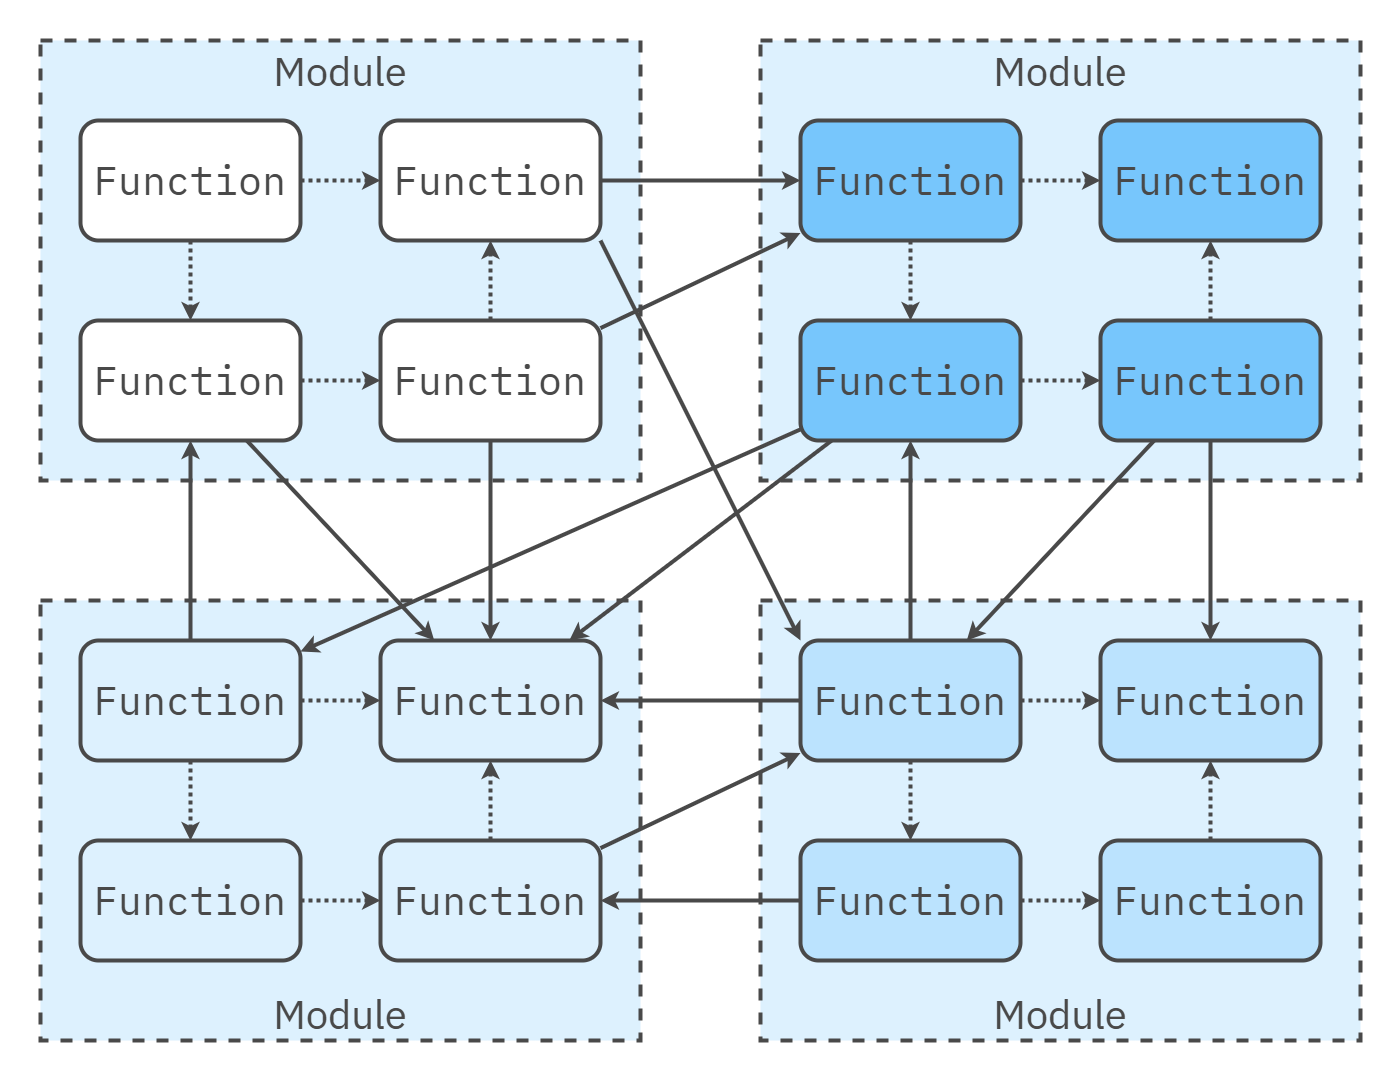

The diagram above was exported from draw.io. Its source (the exported page's mxGraphModel, read from the mxfile embedded in the PNG):
<mxGraphModel dx="3518" dy="1880" grid="1" gridSize="10" guides="1" tooltips="1" connect="1" arrows="1" fold="1" page="1" pageScale="1" pageWidth="1600" pageHeight="840" math="0" shadow="0">
  <root>
    <mxCell id="0" />
    <mxCell id="1" parent="0" />
    <mxCell id="181" value="Module" style="rounded=0;whiteSpace=wrap;html=1;fillColor=#DDF1FE;strokeColor=#494949;strokeWidth=4;perimeterSpacing=1;dashed=1;movable=1;resizable=1;rotatable=1;deletable=1;editable=1;locked=0;connectable=1;verticalAlign=top;fontSize=40;fontFamily=IBM Plex Sans;fontSource=https%3A%2F%2Ffonts.googleapis.com%2Fcss%3Ffamily%3DIBM%2BPlex%2BSans;fontColor=#494949;rotation=0;" parent="1" vertex="1">
      <mxGeometry x="400" y="-200" width="600" height="440" as="geometry" />
    </mxCell>
    <mxCell id="248" value="Module" style="rounded=0;whiteSpace=wrap;html=1;fillColor=#DDF1FE;strokeColor=#494949;strokeWidth=4;perimeterSpacing=1;dashed=1;movable=1;resizable=1;rotatable=1;deletable=1;editable=1;locked=0;connectable=1;verticalAlign=top;fontSize=40;fontFamily=IBM Plex Sans;fontSource=https%3A%2F%2Ffonts.googleapis.com%2Fcss%3Ffamily%3DIBM%2BPlex%2BSans;fontColor=#494949;" parent="1" vertex="1">
      <mxGeometry x="-320" y="-200" width="600" height="440" as="geometry" />
    </mxCell>
    <mxCell id="249" value="Module" style="rounded=0;whiteSpace=wrap;html=1;fillColor=#DDF1FE;strokeColor=#494949;strokeWidth=4;perimeterSpacing=1;dashed=1;movable=1;resizable=1;rotatable=1;deletable=1;editable=1;locked=0;connectable=1;verticalAlign=bottom;fontSize=40;fontFamily=IBM Plex Sans;fontSource=https%3A%2F%2Ffonts.googleapis.com%2Fcss%3Ffamily%3DIBM%2BPlex%2BSans;fontColor=#494949;" parent="1" vertex="1">
      <mxGeometry x="-320" y="360" width="600" height="440" as="geometry" />
    </mxCell>
    <mxCell id="250" value="Module" style="rounded=0;whiteSpace=wrap;html=1;fillColor=#DDF1FE;strokeColor=#494949;strokeWidth=4;perimeterSpacing=1;dashed=1;movable=1;resizable=1;rotatable=1;deletable=1;editable=1;locked=0;connectable=1;verticalAlign=bottom;fontSize=40;fontFamily=IBM Plex Sans;fontSource=https%3A%2F%2Ffonts.googleapis.com%2Fcss%3Ffamily%3DIBM%2BPlex%2BSans;fontColor=#494949;rotation=0;" parent="1" vertex="1">
      <mxGeometry x="400" y="360" width="600" height="440" as="geometry" />
    </mxCell>
    <mxCell id="253" style="edgeStyle=none;html=1;strokeColor=#494949;strokeWidth=4;dashed=1;dashPattern=1 1;" parent="1" source="241" target="251" edge="1">
      <mxGeometry relative="1" as="geometry" />
    </mxCell>
    <mxCell id="254" style="edgeStyle=none;html=1;strokeColor=#494949;strokeWidth=4;entryX=0;entryY=0.5;entryDx=0;entryDy=0;dashed=1;dashPattern=1 1;" parent="1" source="241" target="256" edge="1">
      <mxGeometry relative="1" as="geometry" />
    </mxCell>
    <mxCell id="241" value="&lt;span style=&quot;font-size: 40px;&quot;&gt;Function&lt;/span&gt;" style="rounded=1;whiteSpace=wrap;html=1;fillColor=#FFFFFF;strokeColor=#494949;strokeWidth=4;verticalAlign=middle;labelPosition=center;verticalLabelPosition=middle;align=center;spacing=0;spacingTop=-3;fontFamily=IBM Plex Mono;fontSize=24;fontSource=https%3A%2F%2Ffonts.googleapis.com%2Fcss%3Ffamily%3DIBM%2BPlex%2BMono;fontStyle=0;fontColor=#494949;" parent="1" vertex="1">
      <mxGeometry x="-280" y="-120" width="220" height="120" as="geometry" />
    </mxCell>
    <mxCell id="255" style="edgeStyle=none;html=1;strokeColor=#494949;strokeWidth=4;dashed=1;dashPattern=1 1;" parent="1" source="251" target="252" edge="1">
      <mxGeometry relative="1" as="geometry" />
    </mxCell>
    <mxCell id="303" style="edgeStyle=none;shape=connector;rounded=1;html=1;strokeColor=#494949;strokeWidth=4;align=center;verticalAlign=middle;fontFamily=Helvetica;fontSize=11;fontColor=default;labelBackgroundColor=default;endArrow=classic;" parent="1" source="251" target="287" edge="1">
      <mxGeometry relative="1" as="geometry" />
    </mxCell>
    <mxCell id="251" value="&lt;span style=&quot;font-size: 40px;&quot;&gt;Function&lt;/span&gt;" style="rounded=1;whiteSpace=wrap;html=1;fillColor=#FFFFFF;strokeColor=#494949;strokeWidth=4;verticalAlign=middle;labelPosition=center;verticalLabelPosition=middle;align=center;spacing=0;spacingTop=-3;fontFamily=IBM Plex Mono;fontSize=24;fontSource=https%3A%2F%2Ffonts.googleapis.com%2Fcss%3Ffamily%3DIBM%2BPlex%2BMono;fontStyle=0;fontColor=#494949;" parent="1" vertex="1">
      <mxGeometry x="-280" y="80" width="220" height="120" as="geometry" />
    </mxCell>
    <mxCell id="258" style="edgeStyle=none;shape=connector;rounded=1;html=1;strokeColor=#494949;strokeWidth=4;align=center;verticalAlign=middle;fontFamily=Helvetica;fontSize=11;fontColor=default;labelBackgroundColor=default;endArrow=classic;dashed=1;dashPattern=1 1;" parent="1" source="252" target="256" edge="1">
      <mxGeometry relative="1" as="geometry" />
    </mxCell>
    <mxCell id="292" style="edgeStyle=none;shape=connector;rounded=1;html=1;strokeColor=#494949;strokeWidth=4;align=center;verticalAlign=middle;fontFamily=Helvetica;fontSize=11;fontColor=default;labelBackgroundColor=default;endArrow=classic;" parent="1" source="264" target="287" edge="1">
      <mxGeometry relative="1" as="geometry" />
    </mxCell>
    <mxCell id="294" style="edgeStyle=none;shape=connector;rounded=1;html=1;strokeColor=#494949;strokeWidth=4;align=center;verticalAlign=middle;fontFamily=Helvetica;fontSize=11;fontColor=default;labelBackgroundColor=default;endArrow=classic;" parent="1" source="252" target="262" edge="1">
      <mxGeometry relative="1" as="geometry" />
    </mxCell>
    <mxCell id="300" style="edgeStyle=none;shape=connector;rounded=1;html=1;strokeColor=#494949;strokeWidth=4;align=center;verticalAlign=middle;fontFamily=Helvetica;fontSize=11;fontColor=default;labelBackgroundColor=default;endArrow=classic;" parent="1" source="252" target="287" edge="1">
      <mxGeometry relative="1" as="geometry" />
    </mxCell>
    <mxCell id="252" value="&lt;span style=&quot;font-size: 40px;&quot;&gt;Function&lt;/span&gt;" style="rounded=1;whiteSpace=wrap;html=1;fillColor=#FFFFFF;strokeColor=#494949;strokeWidth=4;verticalAlign=middle;labelPosition=center;verticalLabelPosition=middle;align=center;spacing=0;spacingTop=-3;fontFamily=IBM Plex Mono;fontSize=24;fontSource=https%3A%2F%2Ffonts.googleapis.com%2Fcss%3Ffamily%3DIBM%2BPlex%2BMono;fontStyle=0;fontColor=#494949;" parent="1" vertex="1">
      <mxGeometry x="20" y="80" width="220" height="120" as="geometry" />
    </mxCell>
    <mxCell id="289" style="edgeStyle=none;shape=connector;rounded=1;html=1;strokeColor=#494949;strokeWidth=4;align=center;verticalAlign=middle;fontFamily=Helvetica;fontSize=11;fontColor=default;labelBackgroundColor=default;endArrow=classic;" parent="1" source="256" target="262" edge="1">
      <mxGeometry relative="1" as="geometry" />
    </mxCell>
    <mxCell id="301" style="edgeStyle=none;shape=connector;rounded=1;html=1;strokeColor=#494949;strokeWidth=4;align=center;verticalAlign=middle;fontFamily=Helvetica;fontSize=11;fontColor=default;labelBackgroundColor=default;endArrow=classic;exitX=1;exitY=1;exitDx=0;exitDy=0;entryX=0;entryY=0;entryDx=0;entryDy=0;" parent="1" source="256" target="274" edge="1">
      <mxGeometry relative="1" as="geometry" />
    </mxCell>
    <mxCell id="256" value="&lt;span style=&quot;font-size: 40px;&quot;&gt;Function&lt;/span&gt;" style="rounded=1;whiteSpace=wrap;html=1;fillColor=#FFFFFF;strokeColor=#494949;strokeWidth=4;verticalAlign=middle;labelPosition=center;verticalLabelPosition=middle;align=center;spacing=0;spacingTop=-3;fontFamily=IBM Plex Mono;fontSize=24;fontSource=https%3A%2F%2Ffonts.googleapis.com%2Fcss%3Ffamily%3DIBM%2BPlex%2BMono;fontStyle=0;fontColor=#494949;" parent="1" vertex="1">
      <mxGeometry x="20" y="-120" width="220" height="120" as="geometry" />
    </mxCell>
    <mxCell id="260" style="edgeStyle=none;html=1;strokeColor=#494949;strokeWidth=4;dashed=1;dashPattern=1 1;" parent="1" source="262" target="264" edge="1">
      <mxGeometry relative="1" as="geometry" />
    </mxCell>
    <mxCell id="261" style="edgeStyle=none;html=1;strokeColor=#494949;strokeWidth=4;entryX=0;entryY=0.5;entryDx=0;entryDy=0;dashed=1;dashPattern=1 1;" parent="1" source="262" target="267" edge="1">
      <mxGeometry relative="1" as="geometry" />
    </mxCell>
    <mxCell id="262" value="&lt;span style=&quot;font-size: 40px;&quot;&gt;Function&lt;/span&gt;" style="rounded=1;whiteSpace=wrap;html=1;fillColor=#77C6FC;strokeColor=#494949;strokeWidth=4;verticalAlign=middle;labelPosition=center;verticalLabelPosition=middle;align=center;spacing=0;spacingTop=-3;fontFamily=IBM Plex Mono;fontSize=24;fontSource=https%3A%2F%2Ffonts.googleapis.com%2Fcss%3Ffamily%3DIBM%2BPlex%2BMono;fontStyle=0;fontColor=#494949;" parent="1" vertex="1">
      <mxGeometry x="440" y="-120" width="220" height="120" as="geometry" />
    </mxCell>
    <mxCell id="263" style="edgeStyle=none;html=1;strokeColor=#494949;strokeWidth=4;dashed=1;dashPattern=1 1;" parent="1" source="264" target="266" edge="1">
      <mxGeometry relative="1" as="geometry" />
    </mxCell>
    <mxCell id="302" style="edgeStyle=none;shape=connector;rounded=1;html=1;strokeColor=#494949;strokeWidth=4;align=center;verticalAlign=middle;fontFamily=Helvetica;fontSize=11;fontColor=default;labelBackgroundColor=default;endArrow=classic;" parent="1" source="264" target="282" edge="1">
      <mxGeometry relative="1" as="geometry" />
    </mxCell>
    <mxCell id="264" value="&lt;span style=&quot;font-size: 40px;&quot;&gt;Function&lt;/span&gt;" style="rounded=1;whiteSpace=wrap;html=1;fillColor=#77C6FC;strokeColor=#494949;strokeWidth=4;verticalAlign=middle;labelPosition=center;verticalLabelPosition=middle;align=center;spacing=0;spacingTop=-3;fontFamily=IBM Plex Mono;fontSize=24;fontSource=https%3A%2F%2Ffonts.googleapis.com%2Fcss%3Ffamily%3DIBM%2BPlex%2BMono;fontStyle=0;fontColor=#494949;" parent="1" vertex="1">
      <mxGeometry x="440" y="80" width="220" height="120" as="geometry" />
    </mxCell>
    <mxCell id="265" style="edgeStyle=none;shape=connector;rounded=1;html=1;strokeColor=#494949;strokeWidth=4;align=center;verticalAlign=middle;fontFamily=Helvetica;fontSize=11;fontColor=default;labelBackgroundColor=default;endArrow=classic;dashed=1;dashPattern=1 1;" parent="1" source="266" target="267" edge="1">
      <mxGeometry relative="1" as="geometry" />
    </mxCell>
    <mxCell id="290" style="edgeStyle=none;shape=connector;rounded=1;html=1;strokeColor=#494949;strokeWidth=4;align=center;verticalAlign=middle;fontFamily=Helvetica;fontSize=11;fontColor=default;labelBackgroundColor=default;endArrow=classic;" parent="1" source="266" target="279" edge="1">
      <mxGeometry relative="1" as="geometry" />
    </mxCell>
    <mxCell id="297" style="edgeStyle=none;shape=connector;rounded=1;html=1;strokeColor=#494949;strokeWidth=4;align=center;verticalAlign=middle;fontFamily=Helvetica;fontSize=11;fontColor=default;labelBackgroundColor=default;endArrow=classic;" parent="1" source="266" target="274" edge="1">
      <mxGeometry relative="1" as="geometry" />
    </mxCell>
    <mxCell id="266" value="&lt;span style=&quot;font-size: 40px;&quot;&gt;Function&lt;/span&gt;" style="rounded=1;whiteSpace=wrap;html=1;fillColor=#77C6FC;strokeColor=#494949;strokeWidth=4;verticalAlign=middle;labelPosition=center;verticalLabelPosition=middle;align=center;spacing=0;spacingTop=-3;fontFamily=IBM Plex Mono;fontSize=24;fontSource=https%3A%2F%2Ffonts.googleapis.com%2Fcss%3Ffamily%3DIBM%2BPlex%2BMono;fontStyle=0;fontColor=#494949;" parent="1" vertex="1">
      <mxGeometry x="740" y="80" width="220" height="120" as="geometry" />
    </mxCell>
    <mxCell id="267" value="&lt;span style=&quot;font-size: 40px;&quot;&gt;Function&lt;/span&gt;" style="rounded=1;whiteSpace=wrap;html=1;fillColor=#77C6FC;strokeColor=#494949;strokeWidth=4;verticalAlign=middle;labelPosition=center;verticalLabelPosition=middle;align=center;spacing=0;spacingTop=-3;fontFamily=IBM Plex Mono;fontSize=24;fontSource=https%3A%2F%2Ffonts.googleapis.com%2Fcss%3Ffamily%3DIBM%2BPlex%2BMono;fontStyle=0;fontColor=#494949;" parent="1" vertex="1">
      <mxGeometry x="740" y="-120" width="220" height="120" as="geometry" />
    </mxCell>
    <mxCell id="272" style="edgeStyle=none;html=1;strokeColor=#494949;strokeWidth=4;dashed=1;dashPattern=1 1;" parent="1" source="274" target="276" edge="1">
      <mxGeometry relative="1" as="geometry" />
    </mxCell>
    <mxCell id="273" style="edgeStyle=none;html=1;strokeColor=#494949;strokeWidth=4;entryX=0;entryY=0.5;entryDx=0;entryDy=0;dashed=1;dashPattern=1 1;" parent="1" source="274" target="279" edge="1">
      <mxGeometry relative="1" as="geometry" />
    </mxCell>
    <mxCell id="296" style="edgeStyle=none;shape=connector;rounded=1;html=1;strokeColor=#494949;strokeWidth=4;align=center;verticalAlign=middle;fontFamily=Helvetica;fontSize=11;fontColor=default;labelBackgroundColor=default;endArrow=classic;" parent="1" source="274" target="264" edge="1">
      <mxGeometry relative="1" as="geometry" />
    </mxCell>
    <mxCell id="274" value="&lt;span style=&quot;font-size: 40px;&quot;&gt;Function&lt;/span&gt;" style="rounded=1;whiteSpace=wrap;html=1;fillColor=#BBE3FE;strokeColor=#494949;strokeWidth=4;verticalAlign=middle;labelPosition=center;verticalLabelPosition=middle;align=center;spacing=0;spacingTop=-3;fontFamily=IBM Plex Mono;fontSize=24;fontSource=https%3A%2F%2Ffonts.googleapis.com%2Fcss%3Ffamily%3DIBM%2BPlex%2BMono;fontStyle=0;fontColor=#494949;" parent="1" vertex="1">
      <mxGeometry x="440" y="400" width="220" height="120" as="geometry" />
    </mxCell>
    <mxCell id="275" style="edgeStyle=none;html=1;strokeColor=#494949;strokeWidth=4;dashed=1;dashPattern=1 1;" parent="1" source="276" target="278" edge="1">
      <mxGeometry relative="1" as="geometry" />
    </mxCell>
    <mxCell id="291" style="edgeStyle=none;shape=connector;rounded=1;html=1;strokeColor=#494949;strokeWidth=4;align=center;verticalAlign=middle;fontFamily=Helvetica;fontSize=11;fontColor=default;labelBackgroundColor=default;endArrow=classic;" parent="1" source="274" target="287" edge="1">
      <mxGeometry relative="1" as="geometry" />
    </mxCell>
    <mxCell id="299" style="edgeStyle=none;shape=connector;rounded=1;html=1;strokeColor=#494949;strokeWidth=4;align=center;verticalAlign=middle;fontFamily=Helvetica;fontSize=11;fontColor=default;labelBackgroundColor=default;endArrow=classic;" parent="1" source="276" target="286" edge="1">
      <mxGeometry relative="1" as="geometry" />
    </mxCell>
    <mxCell id="276" value="&lt;span style=&quot;font-size: 40px;&quot;&gt;Function&lt;/span&gt;" style="rounded=1;whiteSpace=wrap;html=1;fillColor=#BBE3FE;strokeColor=#494949;strokeWidth=4;verticalAlign=middle;labelPosition=center;verticalLabelPosition=middle;align=center;spacing=0;spacingTop=-3;fontFamily=IBM Plex Mono;fontSize=24;fontSource=https%3A%2F%2Ffonts.googleapis.com%2Fcss%3Ffamily%3DIBM%2BPlex%2BMono;fontStyle=0;fontColor=#494949;" parent="1" vertex="1">
      <mxGeometry x="440" y="600" width="220" height="120" as="geometry" />
    </mxCell>
    <mxCell id="277" style="edgeStyle=none;shape=connector;rounded=1;html=1;strokeColor=#494949;strokeWidth=4;align=center;verticalAlign=middle;fontFamily=Helvetica;fontSize=11;fontColor=default;labelBackgroundColor=default;endArrow=classic;dashed=1;dashPattern=1 1;" parent="1" source="278" target="279" edge="1">
      <mxGeometry relative="1" as="geometry" />
    </mxCell>
    <mxCell id="278" value="&lt;span style=&quot;font-size: 40px;&quot;&gt;Function&lt;/span&gt;" style="rounded=1;whiteSpace=wrap;html=1;fillColor=#BBE3FE;strokeColor=#494949;strokeWidth=4;verticalAlign=middle;labelPosition=center;verticalLabelPosition=middle;align=center;spacing=0;spacingTop=-3;fontFamily=IBM Plex Mono;fontSize=24;fontSource=https%3A%2F%2Ffonts.googleapis.com%2Fcss%3Ffamily%3DIBM%2BPlex%2BMono;fontStyle=0;fontColor=#494949;" parent="1" vertex="1">
      <mxGeometry x="740" y="600" width="220" height="120" as="geometry" />
    </mxCell>
    <mxCell id="279" value="&lt;span style=&quot;font-size: 40px;&quot;&gt;Function&lt;/span&gt;" style="rounded=1;whiteSpace=wrap;html=1;fillColor=#BBE3FE;strokeColor=#494949;strokeWidth=4;verticalAlign=middle;labelPosition=center;verticalLabelPosition=middle;align=center;spacing=0;spacingTop=-3;fontFamily=IBM Plex Mono;fontSize=24;fontSource=https%3A%2F%2Ffonts.googleapis.com%2Fcss%3Ffamily%3DIBM%2BPlex%2BMono;fontStyle=0;fontColor=#494949;" parent="1" vertex="1">
      <mxGeometry x="740" y="400" width="220" height="120" as="geometry" />
    </mxCell>
    <mxCell id="280" style="edgeStyle=none;html=1;strokeColor=#494949;strokeWidth=4;dashed=1;dashPattern=1 1;" parent="1" source="282" target="284" edge="1">
      <mxGeometry relative="1" as="geometry" />
    </mxCell>
    <mxCell id="281" style="edgeStyle=none;html=1;strokeColor=#494949;strokeWidth=4;entryX=0;entryY=0.5;entryDx=0;entryDy=0;dashed=1;dashPattern=1 1;" parent="1" source="282" target="287" edge="1">
      <mxGeometry relative="1" as="geometry" />
    </mxCell>
    <mxCell id="288" style="edgeStyle=none;shape=connector;rounded=1;html=1;strokeColor=#494949;strokeWidth=4;align=center;verticalAlign=middle;fontFamily=Helvetica;fontSize=11;fontColor=default;labelBackgroundColor=default;endArrow=classic;" parent="1" source="282" target="251" edge="1">
      <mxGeometry relative="1" as="geometry">
        <mxPoint x="-50" y="320" as="targetPoint" />
      </mxGeometry>
    </mxCell>
    <mxCell id="282" value="&lt;span style=&quot;font-size: 40px;&quot;&gt;Function&lt;/span&gt;" style="rounded=1;whiteSpace=wrap;html=1;fillColor=#DDF1FE;strokeColor=#494949;strokeWidth=4;verticalAlign=middle;labelPosition=center;verticalLabelPosition=middle;align=center;spacing=0;spacingTop=-3;fontFamily=IBM Plex Mono;fontSize=24;fontSource=https%3A%2F%2Ffonts.googleapis.com%2Fcss%3Ffamily%3DIBM%2BPlex%2BMono;fontStyle=0;fontColor=#494949;" parent="1" vertex="1">
      <mxGeometry x="-280" y="400" width="220" height="120" as="geometry" />
    </mxCell>
    <mxCell id="283" style="edgeStyle=none;html=1;strokeColor=#494949;strokeWidth=4;dashed=1;dashPattern=1 1;" parent="1" source="284" target="286" edge="1">
      <mxGeometry relative="1" as="geometry" />
    </mxCell>
    <mxCell id="284" value="&lt;span style=&quot;font-size: 40px;&quot;&gt;Function&lt;/span&gt;" style="rounded=1;whiteSpace=wrap;html=1;fillColor=#DDF1FE;strokeColor=#494949;strokeWidth=4;verticalAlign=middle;labelPosition=center;verticalLabelPosition=middle;align=center;spacing=0;spacingTop=-3;fontFamily=IBM Plex Mono;fontSize=24;fontSource=https%3A%2F%2Ffonts.googleapis.com%2Fcss%3Ffamily%3DIBM%2BPlex%2BMono;fontStyle=0;fontColor=#494949;" parent="1" vertex="1">
      <mxGeometry x="-280" y="600" width="220" height="120" as="geometry" />
    </mxCell>
    <mxCell id="285" style="edgeStyle=none;shape=connector;rounded=1;html=1;strokeColor=#494949;strokeWidth=4;align=center;verticalAlign=middle;fontFamily=Helvetica;fontSize=11;fontColor=default;labelBackgroundColor=default;endArrow=classic;dashed=1;dashPattern=1 1;" parent="1" source="286" target="287" edge="1">
      <mxGeometry relative="1" as="geometry" />
    </mxCell>
    <mxCell id="298" style="edgeStyle=none;shape=connector;rounded=1;html=1;strokeColor=#494949;strokeWidth=4;align=center;verticalAlign=middle;fontFamily=Helvetica;fontSize=11;fontColor=default;labelBackgroundColor=default;endArrow=classic;" parent="1" source="286" target="274" edge="1">
      <mxGeometry relative="1" as="geometry" />
    </mxCell>
    <mxCell id="286" value="&lt;span style=&quot;font-size: 40px;&quot;&gt;Function&lt;/span&gt;" style="rounded=1;whiteSpace=wrap;html=1;fillColor=#DDF1FE;strokeColor=#494949;strokeWidth=4;verticalAlign=middle;labelPosition=center;verticalLabelPosition=middle;align=center;spacing=0;spacingTop=-3;fontFamily=IBM Plex Mono;fontSize=24;fontSource=https%3A%2F%2Ffonts.googleapis.com%2Fcss%3Ffamily%3DIBM%2BPlex%2BMono;fontStyle=0;fontColor=#494949;" parent="1" vertex="1">
      <mxGeometry x="20" y="600" width="220" height="120" as="geometry" />
    </mxCell>
    <mxCell id="287" value="&lt;span style=&quot;font-size: 40px;&quot;&gt;Function&lt;/span&gt;" style="rounded=1;whiteSpace=wrap;html=1;fillColor=#DDF1FE;strokeColor=#494949;strokeWidth=4;verticalAlign=middle;labelPosition=center;verticalLabelPosition=middle;align=center;spacing=0;spacingTop=-3;fontFamily=IBM Plex Mono;fontSize=24;fontSource=https%3A%2F%2Ffonts.googleapis.com%2Fcss%3Ffamily%3DIBM%2BPlex%2BMono;fontStyle=0;fontColor=#494949;" parent="1" vertex="1">
      <mxGeometry x="20" y="400" width="220" height="120" as="geometry" />
    </mxCell>
    <mxCell id="304" value="" style="rounded=0;whiteSpace=wrap;html=1;strokeColor=none;strokeWidth=4;align=center;verticalAlign=middle;fontFamily=IBM Plex Sans;fontSource=https%3A%2F%2Ffonts.googleapis.com%2Fcss%3Ffamily%3DIBM%2BPlex%2BSans;fontSize=64;fontColor=#494949;fillColor=none;movable=1;resizable=1;rotatable=1;deletable=1;editable=1;locked=0;connectable=1;" vertex="1" parent="1">
      <mxGeometry x="-360" y="-240" width="1400" height="1080" as="geometry" />
    </mxCell>
  </root>
</mxGraphModel>